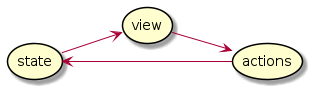

The diagram above was rendered by PlantUML. Its source (embedded in the PNG):
@startuml
left to right direction
storage s as "state"
storage a as "actions"
storage v as "view"
a --> s
s --> v
v --> a
@enduml